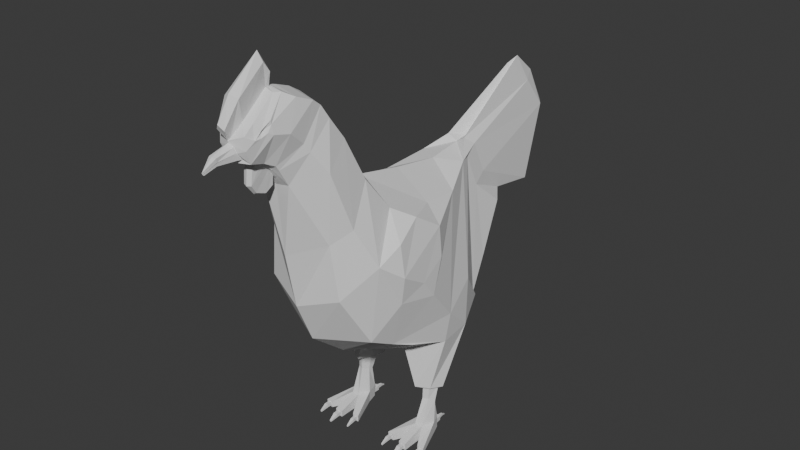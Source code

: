 # Source: chicken3.blend  (saved by Blender 4.0.36; exported with 4.5.12 LTS)
import bpy
from mathutils import Matrix  # noqa: F401  (used for matrix-valued properties, if any)

bpy.ops.wm.read_factory_settings(use_empty=True)
scene = bpy.context.scene
scene.name = 'Scene'

# ---- collections
col_collection = bpy.data.collections.new('Collection'); scene.collection.children.link(col_collection)

# ---- world
world_world = bpy.data.worlds.new('World'); scene.world = world_world
world_world.use_nodes = True; world_world.node_tree.nodes.clear()
_N = world_world.node_tree.nodes; _L = world_world.node_tree.links
n0 = _N.new('ShaderNodeOutputWorld'); n0.name = 'World Output'; n0.location = (300, 300)
n1 = _N.new('ShaderNodeBackground'); n1.name = 'Background'; n1.location = (10, 300)
n1.inputs[0].default_value = (0.05088, 0.05088, 0.05088, 1.0)
_L.new(n1.outputs[0], n0.inputs[0])
n0.is_active_output = True
world_world.color = (0.05088, 0.05088, 0.05088)
world_world.use_sun_shadow = False
world_world.sun_shadow_jitter_overblur = 0.0

# ---- meshes
me_cube_006 = bpy.data.meshes.new('Cube.006')
me_cube_006.from_pydata([(0.3718, -1.48, 2.956), (0.7592, -0.04647, 1.679), (0.0, -0.3086, 1.117), (0.4162, -0.008951, 0.6446), (0.4512, -1.447, 2.347), (0.6725, -0.5365, 3.0), (0.581, -0.7929, 1.588), (0.7668, -0.2344, 2.461), (0.0, 0.07174, 1.438), (0.5056, -1.278, 3.087), (0.2744, 0.7635, 3.052), (0.0, 1.008, 3.139), (0.0, -0.9311, 1.342), (0.0, 0.5785, 3.081), (0.7908, -0.5475, 2.29), (0.5609, -1.108, 1.758), (0.7311, -0.2289, 2.801), (0.7316, -0.8497, 2.832), (0.0, -1.59, 2.194), (0.0, -0.6597, 3.312), (0.4157, -0.9968, 3.499), (0.0, -0.2686, 1.785), (0.7908, -0.8552, 2.477), (0.0, -1.085, 2.743), (0.0, -1.386, 1.715), (0.0, -0.02663, 3.177), (0.0, -1.71, 2.817), (0.0, -0.9178, 3.721), (0.0, -1.344, 3.153), (0.0, 0.2494, 1.213), (0.0, 0.5657, 1.449), (0.0, 1.121, 2.582), (0.6198, 0.4475, 1.852), (0.5261, -0.1065, 0.6545), (0.2112, 0.9295, 3.029), (0.0, 0.6495, 1.23), (0.0, 0.8349, 1.291), (0.0, 1.238, 2.456), (0.4288, 0.8173, 1.434), (0.457, -0.1256, 0.6496), (0.2588, 1.047, 2.667), (0.0, 1.592, 2.15), (0.0, 1.164, 1.597), (0.3718, 1.074, 1.791), (0.312, 1.401, 2.36), (0.1084, 0.9951, 3.208), (0.0, 1.176, 3.161), (0.0, 1.299, 2.934), (0.1724, 1.108, 3.125), (0.0, 1.417, 2.571), (0.0, 1.784, 2.245), (0.22, 1.226, 2.763), (0.03149, 1.99, 3.785), (0.0, 2.139, 3.846), (0.0, 2.43, 3.602), (0.0, 2.673, 3.157), (0.0, 2.339, 2.386), (0.1623, 2.19, 2.324), (0.1091, 2.521, 3.171), (0.0, -1.806, 3.674), (0.0, -1.531, 3.77), (0.4168, -1.483, 3.72), (0.0, -1.195, 4.144), (0.3583, -1.217, 3.982), (0.04819, -1.855, 3.738), (0.0, -1.659, 3.959), (0.3199, -1.633, 3.963), (0.3383, -1.389, 4.231), (0.09943, -1.901, 3.815), (0.0, -1.759, 4.126), (0.0, -1.416, 4.42), (0.3184, -1.477, 4.376), (0.09014, -1.933, 3.866), (0.0, -1.885, 4.211), (0.3018, -1.851, 4.206), (0.0, -1.551, 4.504), (0.3217, -1.574, 4.451), (0.08992, -1.994, 3.911), (0.0, -2.036, 4.248), (0.2417, -2.065, 4.267), (0.0, -1.71, 4.563), (0.2485, -2.023, 4.32), (0.0, -2.101, 4.296), (0.1977, -2.091, 4.282), (0.03101, -1.827, 4.581), (0.2191, -2.116, 4.305), (0.0, -1.87, 4.591), (0.2448, -2.03, 4.375), (0.02104, -2.294, 4.241), (0.1827, 1.579, 2.426), (0.07858, 2.264, 3.531), (0.2911, -1.683, 4.056), (0.2469, -2.02, 4.34), (0.0, -1.789, 4.582), (0.0, -2.321, 4.216), (0.0, -2.188, 4.372), (0.06956, -2.194, 4.371), (0.03118, -1.87, 4.587), (0.087, -2.239, 4.591), (0.0, -2.271, 4.633), (0.05674, -1.901, 4.83), (0.0, -1.914, 4.931), (0.05999, -1.829, 4.726), (0.0, -1.794, 4.721), (0.0, -2.422, 4.392), (0.04656, -2.391, 4.334), (0.07349, -2.288, 4.102), (0.04756, -2.301, 4.164), (0.0, -2.263, 3.987), (0.07992, -2.233, 4.026), (0.0, -2.318, 4.192), (0.2047, -2.184, 4.22), (0.1872, -2.186, 4.241), (0.0, -2.286, 4.003), (0.2178, -2.128, 4.228), (0.0, -2.327, 4.087), (0.0, -2.305, 4.004), (0.0, -2.349, 4.183), (0.05385, -2.323, 4.155), (0.07398, -2.311, 4.105), (0.07015, -2.288, 4.032), (0.0, -2.505, 4.071), (0.03104, -2.488, 4.035), (0.0, -2.495, 4.023), (0.03442, -2.495, 4.069), (0.04377, -2.503, 4.118), (0.0, -2.516, 4.121), (0.03994, -2.494, 4.074), (0.0, -2.634, 3.99), (0.0, -2.639, 4.01), (0.0, -2.633, 4.008), (0.0, -2.63, 3.991), (0.0, -2.503, 4.063), (0.0, -2.619, 3.98), (0.0, -2.622, 3.975), (0.0, -2.622, 3.995), (0.0, -2.626, 3.992), (0.0, -1.284, 4.311), (0.3005, -0.2646, 1.159), (0.7069, -0.06176, 1.312), (0.6337, -0.5386, 1.474), (0.2369, 0.2345, 1.328), (0.7053, 0.3082, 1.366), (0.4628, 0.8173, 1.418), (0.2442, 0.6407, 1.328), (0.5689, 0.01221, 0.6347), (0.4157, 0.113, 0.614), (0.4978, 0.125, 0.6017), (0.3651, -0.01568, 0.6469), (0.3643, 0.1547, 0.6062), (0.523, 0.1806, 0.5922), (0.6251, 0.01902, 0.6342), (0.5689, -0.1385, 0.664), (0.426, -0.2303, 0.6768), (0.4198, -0.04609, 0.4545), (0.5606, -0.0335, 0.4453), (0.4193, 0.00966, 0.4389), (0.4951, 0.02673, 0.4331), (0.5211, -0.1055, 0.4828), (0.4574, -0.1327, 0.4846), (0.5334, 0.04594, 0.1642), (0.4141, 0.0384, 0.02039), (0.5364, 0.04257, 0.01858), (0.3775, -0.09808, 0.02206), (0.526, -0.2332, 0.01432), (0.5777, -0.06836, 0.1651), (0.4325, -0.2318, 0.1718), (0.3749, -0.09496, 0.1696), (0.5233, -0.2287, 0.1714), (0.4351, -0.2363, 0.01466), (0.7263, -0.4535, 0.01471), (0.6457, -0.4557, 0.0182), (0.231, -0.4665, 0.09417), (0.3061, -0.4696, 0.01329), (0.4336, -0.5212, 0.09659), (0.708, -0.4542, 0.07784), (0.7072, -0.4541, 0.03503), (0.6664, -0.4553, 0.08109), (0.6655, -0.4552, 0.03684), (0.2864, -0.469, 0.07483), (0.2505, -0.4673, 0.07474), (0.2865, -0.4688, 0.03272), (0.2506, -0.4671, 0.03263), (0.4537, -0.5213, 0.07702), (0.5056, -0.5221, 0.07678), (0.455, -0.521, 0.03482), (0.5069, -0.5218, 0.03458), (0.7279, -0.4537, 0.09583), (0.6473, -0.4559, 0.1021), (0.3058, -0.4701, 0.09435), (0.5115, 0.04216, 0.03747), (0.4382, 0.03966, 0.03856), (0.2312, -0.4661, 0.01311), (0.5102, 0.04468, 0.09334), (0.5246, -0.5226, 0.09617), (0.436, -0.5206, 0.01543), (0.527, -0.522, 0.01501), (0.7097, -0.5164, 0.07763), (0.7089, -0.5163, 0.03482), (0.6681, -0.5176, 0.08087), (0.6672, -0.5174, 0.03662), (0.2835, -0.5312, 0.07447), (0.2476, -0.5295, 0.07439), (0.2836, -0.531, 0.03236), (0.2477, -0.5293, 0.03228), (0.4528, -0.5836, 0.07654), (0.5047, -0.5844, 0.0763), (0.454, -0.5833, 0.03434), (0.506, -0.5841, 0.0341), (0.699, -0.6066, 0.03284), (0.6987, -0.6066, 0.01603), (0.6826, -0.607, 0.03412), (0.6823, -0.607, 0.01674), (0.2688, -0.6204, 0.02893), (0.2547, -0.6198, 0.0289), (0.2689, -0.6204, 0.01239), (0.2548, -0.6197, 0.01236), (0.4677, -0.6736, 0.03076), (0.4881, -0.6739, 0.03066), (0.4682, -0.6735, 0.01418), (0.4886, -0.6738, 0.01409), (0.4411, 0.04218, 0.09257), (0.5803, -0.07148, 0.01751), (0.411, 0.04177, 0.166), (0.442, 0.1484, 0.09144), (0.4518, 0.147, 0.04267), (0.4518, 0.1485, 0.08188), (0.4875, 0.1488, 0.04336), (0.4875, 0.1503, 0.08258), (0.4421, 0.1462, 0.03274), (0.4973, 0.1489, 0.03381), (0.4972, 0.1511, 0.09251), (0.4543, 0.2189, 0.04658), (0.4543, 0.2199, 0.07273), (0.4781, 0.22, 0.04705), (0.4781, 0.221, 0.07319), (0.4595, 0.268, 0.0315), (0.4595, 0.2685, 0.0438), (0.4707, 0.2685, 0.03172), (0.4707, 0.269, 0.04402), (0.2804, -1.745, 4.522), (0.2031, -1.841, 4.578), (0.2622, -2.013, 4.238), (0.1439, -1.889, 4.569), (0.1625, -2.158, 4.366), (0.166, -2.264, 4.134), (0.1542, -2.265, 4.268), (0.1579, -2.211, 3.992), (0.0, -1.774, 3.606), (0.1784, -1.788, 3.643), (0.1747, -1.894, 3.831), (0.1712, -1.926, 3.881), (0.0, -2.102, 3.925), (0.06019, -2.067, 3.924), (0.0, -2.139, 3.93), (0.1402, -2.037, 3.937), (0.0, -1.827, 3.7), (0.09241, -1.842, 3.724), (0.05714, -1.91, 3.821), (0.0646, -1.967, 3.869), (0.06647, -2.012, 3.919), (0.0, -1.921, 3.557), (0.03714, -1.942, 3.583), (0.0, -2.059, 3.606), (0.03576, -2.059, 3.626), (0.0, -2.142, 3.712), (0.0, -1.843, 3.626), (0.04811, -2.123, 3.718), (0.0, -2.123, 3.879), (0.05229, -2.106, 3.882), (0.04202, -1.857, 3.638), (0.4582, 0.3421, 2.903), (0.7931, -0.3868, 2.072), (0.4968, -0.1383, 2.958), (0.498, -0.7387, 3.125), (0.6756, -1.104, 2.662), (0.7284, -0.8268, 2.144), (-0.3718, -1.48, 2.956), (-0.7592, -0.04647, 1.679), (-0.4162, -0.008951, 0.6446), (-0.4512, -1.447, 2.347), (-0.6725, -0.5365, 3.0), (-0.581, -0.7929, 1.588), (-0.7668, -0.2344, 2.461), (-0.5056, -1.278, 3.087), (-0.2744, 0.7635, 3.052), (-0.7908, -0.5475, 2.29), (-0.5609, -1.108, 1.758), (-0.7311, -0.2289, 2.801), (-0.7316, -0.8497, 2.832), (-0.4157, -0.9968, 3.499), (-0.7908, -0.8552, 2.477), (-0.6198, 0.4475, 1.852), (-0.5261, -0.1065, 0.6545), (-0.2112, 0.9295, 3.029), (-0.4288, 0.8173, 1.434), (-0.457, -0.1256, 0.6496), (-0.2588, 1.047, 2.667), (-0.3718, 1.074, 1.791), (-0.312, 1.401, 2.36), (-0.1084, 0.9951, 3.208), (-0.1724, 1.108, 3.125), (-0.22, 1.226, 2.763), (-0.03149, 1.99, 3.785), (-0.1623, 2.19, 2.324), (-0.1091, 2.521, 3.171), (-0.4168, -1.483, 3.72), (-0.3583, -1.217, 3.982), (-0.04819, -1.855, 3.738), (-0.3199, -1.633, 3.963), (-0.3383, -1.389, 4.231), (-0.09943, -1.901, 3.815), (-0.3184, -1.477, 4.376), (-0.09014, -1.933, 3.866), (-0.3018, -1.851, 4.206), (-0.3217, -1.574, 4.451), (-0.08992, -1.994, 3.911), (-0.2417, -2.065, 4.267), (-0.2485, -2.023, 4.32), (-0.1977, -2.091, 4.282), (-0.03101, -1.827, 4.581), (-0.2191, -2.116, 4.305), (-0.2448, -2.03, 4.375), (-0.02104, -2.294, 4.241), (-0.1827, 1.579, 2.426), (-0.07858, 2.264, 3.531), (-0.2911, -1.683, 4.056), (-0.2469, -2.02, 4.34), (-0.06956, -2.194, 4.371), (-0.03118, -1.87, 4.587), (-0.087, -2.239, 4.591), (-0.05674, -1.901, 4.83), (-0.05999, -1.829, 4.726), (-0.04656, -2.391, 4.334), (-0.07349, -2.288, 4.102), (-0.04756, -2.301, 4.164), (-0.07992, -2.233, 4.026), (-0.2047, -2.184, 4.22), (-0.1872, -2.186, 4.241), (-0.2178, -2.128, 4.228), (-0.05385, -2.323, 4.155), (-0.07398, -2.311, 4.105), (-0.07015, -2.288, 4.032), (-0.03104, -2.488, 4.035), (-0.03442, -2.495, 4.069), (-0.04377, -2.503, 4.118), (-0.03994, -2.494, 4.074), (-0.3005, -0.2646, 1.159), (-0.7069, -0.06176, 1.312), (-0.6337, -0.5386, 1.474), (-0.2369, 0.2345, 1.328), (-0.7053, 0.3082, 1.366), (-0.4628, 0.8173, 1.418), (-0.2442, 0.6407, 1.328), (-0.5689, 0.01221, 0.6347), (-0.4157, 0.113, 0.614), (-0.4978, 0.125, 0.6017), (-0.3651, -0.01568, 0.6469), (-0.3643, 0.1547, 0.6062), (-0.523, 0.1806, 0.5922), (-0.6251, 0.01902, 0.6342), (-0.5689, -0.1385, 0.664), (-0.426, -0.2303, 0.6768), (-0.4198, -0.04609, 0.4545), (-0.5606, -0.0335, 0.4453), (-0.4193, 0.00966, 0.4389), (-0.4951, 0.02673, 0.4331), (-0.5211, -0.1055, 0.4828), (-0.4574, -0.1327, 0.4846), (-0.5334, 0.04594, 0.1642), (-0.4141, 0.0384, 0.02039), (-0.5364, 0.04257, 0.01858), (-0.3775, -0.09808, 0.02206), (-0.526, -0.2332, 0.01432), (-0.5777, -0.06836, 0.1651), (-0.4325, -0.2318, 0.1718), (-0.3749, -0.09496, 0.1696), (-0.5233, -0.2287, 0.1714), (-0.4351, -0.2363, 0.01466), (-0.7263, -0.4535, 0.01471), (-0.6457, -0.4557, 0.0182), (-0.231, -0.4665, 0.09417), (-0.3061, -0.4696, 0.01329), (-0.4336, -0.5212, 0.09659), (-0.708, -0.4542, 0.07784), (-0.7072, -0.4541, 0.03503), (-0.6664, -0.4553, 0.08109), (-0.6655, -0.4552, 0.03684), (-0.2864, -0.469, 0.07483), (-0.2505, -0.4673, 0.07474), (-0.2865, -0.4688, 0.03272), (-0.2506, -0.4671, 0.03263), (-0.4537, -0.5213, 0.07702), (-0.5056, -0.5221, 0.07678), (-0.455, -0.521, 0.03482), (-0.5069, -0.5218, 0.03458), (-0.7279, -0.4537, 0.09583), (-0.6473, -0.4559, 0.1021), (-0.3058, -0.4701, 0.09435), (-0.5115, 0.04216, 0.03747), (-0.4382, 0.03966, 0.03856), (-0.2312, -0.4661, 0.01311), (-0.5102, 0.04468, 0.09334), (-0.5246, -0.5226, 0.09617), (-0.436, -0.5206, 0.01543), (-0.527, -0.522, 0.01501), (-0.7097, -0.5164, 0.07763), (-0.7089, -0.5163, 0.03482), (-0.6681, -0.5176, 0.08087), (-0.6672, -0.5174, 0.03662), (-0.2835, -0.5312, 0.07447), (-0.2476, -0.5295, 0.07439), (-0.2836, -0.531, 0.03236), (-0.2477, -0.5293, 0.03228), (-0.4528, -0.5836, 0.07654), (-0.5047, -0.5844, 0.0763), (-0.454, -0.5833, 0.03434), (-0.506, -0.5841, 0.0341), (-0.699, -0.6066, 0.03284), (-0.6987, -0.6066, 0.01603), (-0.6826, -0.607, 0.03412), (-0.6823, -0.607, 0.01674), (-0.2688, -0.6204, 0.02893), (-0.2547, -0.6198, 0.0289), (-0.2689, -0.6204, 0.01239), (-0.2548, -0.6197, 0.01236), (-0.4677, -0.6736, 0.03076), (-0.4881, -0.6739, 0.03066), (-0.4682, -0.6735, 0.01418), (-0.4886, -0.6738, 0.01409), (-0.4411, 0.04218, 0.09257), (-0.5803, -0.07148, 0.01751), (-0.411, 0.04177, 0.166), (-0.442, 0.1484, 0.09144), (-0.4518, 0.147, 0.04267), (-0.4518, 0.1485, 0.08188), (-0.4875, 0.1488, 0.04336), (-0.4875, 0.1503, 0.08258), (-0.4421, 0.1462, 0.03274), (-0.4973, 0.1489, 0.03381), (-0.4972, 0.1511, 0.09251), (-0.4543, 0.2189, 0.04658), (-0.4543, 0.2199, 0.07273), (-0.4781, 0.22, 0.04705), (-0.4781, 0.221, 0.07319), (-0.4595, 0.268, 0.0315), (-0.4595, 0.2685, 0.0438), (-0.4707, 0.2685, 0.03172), (-0.4707, 0.269, 0.04402), (-0.2804, -1.745, 4.522), (-0.2031, -1.841, 4.578), (-0.2622, -2.013, 4.238), (-0.1439, -1.889, 4.569), (-0.1625, -2.158, 4.366), (-0.166, -2.264, 4.134), (-0.1542, -2.265, 4.268), (-0.1579, -2.211, 3.992), (-0.1784, -1.788, 3.643), (-0.1747, -1.894, 3.831), (-0.1712, -1.926, 3.881), (-0.06019, -2.067, 3.924), (-0.1402, -2.037, 3.937), (-0.09241, -1.842, 3.724), (-0.05714, -1.91, 3.821), (-0.0646, -1.967, 3.869), (-0.06647, -2.012, 3.919), (-0.03714, -1.942, 3.583), (-0.03576, -2.059, 3.626), (-0.04811, -2.123, 3.718), (-0.05229, -2.106, 3.882), (-0.04202, -1.857, 3.638), (-0.4582, 0.3421, 2.903), (-0.7931, -0.3868, 2.072), (-0.4968, -0.1383, 2.958), (-0.498, -0.7387, 3.125), (-0.6756, -1.104, 2.662), (-0.7284, -0.8268, 2.144)], [], [(274, 19, 27, 20), (20, 27, 62, 63), (28, 26, 248, 60), (21, 13, 11, 8), (32, 142, 143, 38), (10, 34, 48, 45), (1, 139, 142, 32), (271, 272, 1, 10), (6, 272, 276, 15), (14, 7, 16, 22), (22, 16, 5, 17), (15, 276, 275, 4), (4, 275, 9, 0), (18, 4, 0, 26), (23, 18, 26, 28), (19, 23, 28, 27), (12, 21, 8, 2), (12, 6, 15, 24), (24, 15, 4, 18), (275, 274, 20, 9), (271, 13, 25, 273), (138, 2, 29, 141), (13, 271, 10, 11), (273, 25, 19, 274), (18, 23, 19, 25, 13, 21, 12, 24), (34, 40, 51, 48), (34, 32, 38, 40), (6, 12, 2, 138, 140), (10, 1, 32, 34), (8, 11, 31, 30), (40, 38, 43, 44), (147, 145, 155, 157), (30, 31, 37, 36), (35, 36, 38, 143, 144), (141, 29, 35, 144), (42, 41, 44, 43), (44, 41, 50, 89), (36, 37, 41, 42), (38, 36, 42, 43), (89, 50, 56, 57), (50, 49, 55, 56), (40, 44, 89, 51), (37, 31, 47, 49), (31, 11, 46, 47), (11, 10, 45, 46), (41, 37, 49, 50), (53, 52, 90, 54), (54, 90, 58, 55), (55, 58, 57, 56), (49, 47, 54, 55), (47, 46, 53, 54), (46, 45, 52, 53), (249, 61, 66, 250), (258, 259, 264, 262), (27, 28, 60, 62), (26, 0, 249, 248), (0, 9, 61, 249), (9, 20, 63, 61), (62, 60, 65, 137), (61, 63, 67, 66), (63, 62, 137, 67), (250, 66, 91, 251), (260, 253, 269, 267), (71, 70, 75, 76), (91, 71, 76, 74), (137, 65, 69, 70), (66, 67, 71, 91), (67, 137, 70, 71), (255, 74, 242, 247), (254, 255, 247, 108), (256, 64, 270, 266), (251, 91, 74, 255), (70, 69, 73, 75), (240, 80, 93, 241), (79, 81, 92, 83), (75, 73, 78, 80), (73, 254, 108, 78), (74, 76, 240, 242), (76, 75, 80, 240), (111, 83, 85, 112), (114, 79, 83, 111), (80, 78, 82, 93), (107, 110, 117, 118), (86, 95, 99, 101), (96, 97, 100, 98), (93, 82, 95, 86), (106, 107, 118, 119), (83, 92, 87, 85), (93, 86, 101, 103), (48, 51, 58, 90), (45, 48, 90, 52), (51, 89, 57, 58), (93, 84, 241), (96, 88, 246, 244), (97, 96, 244, 243), (88, 94, 246), (84, 97, 243, 241), (98, 100, 101, 99), (105, 98, 99, 104), (102, 103, 101, 100), (84, 93, 103, 102), (97, 84, 102, 100), (94, 88, 105, 104), (88, 96, 98, 105), (95, 94, 104, 99), (107, 106, 245, 246), (109, 113, 108, 247), (106, 109, 247, 245), (110, 107, 246, 94), (113, 109, 120, 116), (109, 106, 119, 120), (120, 122, 123, 116), (119, 124, 122, 120), (115, 132, 124, 119), (116, 123, 132, 115), (119, 127, 121, 115), (118, 125, 127, 119), (117, 126, 125, 118), (115, 121, 126, 117), (121, 127, 125, 126), (132, 123, 134, 136), (127, 125, 130, 131), (130, 129, 128, 131), (126, 121, 128, 129), (121, 127, 131, 128), (125, 126, 129, 130), (135, 136, 134, 133), (122, 124, 135, 133), (124, 132, 136, 135), (123, 122, 133, 134), (138, 139, 140), (138, 141, 148, 153), (142, 139, 152, 151), (272, 6, 140, 139, 1), (33, 39, 159, 158), (139, 138, 153, 152), (141, 144, 149, 148), (144, 143, 150, 149), (143, 142, 151, 150), (146, 3, 148, 149), (147, 146, 149, 150), (33, 145, 151, 152), (145, 147, 150, 151), (3, 39, 153, 148), (39, 33, 152, 153), (156, 157, 160, 223), (157, 155, 165, 160), (146, 147, 157, 156), (39, 3, 154, 159), (145, 33, 158, 155), (3, 146, 156, 154), (160, 165, 222, 162), (159, 154, 167, 166), (155, 158, 168, 165), (154, 156, 223, 167), (158, 159, 166, 168), (169, 163, 222, 164), (162, 222, 163, 161), (167, 223, 161, 163), (169, 164, 196, 195), (167, 163, 192, 172), (165, 168, 188, 187), (164, 222, 170, 171), (169, 166, 189, 173), (166, 169, 195, 174), (166, 167, 172, 189), (168, 164, 171, 188), (222, 165, 187, 170), (164, 168, 194, 196), (163, 169, 173, 192), (168, 166, 174, 194), (176, 175, 197, 198), (183, 185, 207, 205), (177, 178, 200, 199), (175, 176, 170, 187), (177, 175, 187, 188), (176, 178, 171, 170), (178, 177, 188, 171), (180, 179, 189, 172), (181, 182, 192, 173), (182, 180, 172, 192), (179, 181, 173, 189), (183, 184, 194, 174), (186, 185, 195, 196), (185, 183, 174, 195), (184, 186, 196, 194), (205, 207, 219, 217), (199, 200, 212, 211), (202, 204, 216, 214), (181, 179, 201, 203), (179, 180, 202, 201), (186, 184, 206, 208), (175, 177, 199, 197), (184, 183, 205, 206), (182, 181, 203, 204), (178, 176, 198, 200), (185, 186, 208, 207), (180, 182, 204, 202), (209, 211, 212, 210), (213, 214, 216, 215), (218, 217, 219, 220), (198, 197, 209, 210), (203, 201, 213, 215), (201, 202, 214, 213), (208, 206, 218, 220), (197, 199, 211, 209), (206, 205, 217, 218), (204, 203, 215, 216), (200, 198, 210, 212), (207, 208, 220, 219), (221, 193, 231, 224), (221, 191, 161, 223), (190, 193, 160, 162), (191, 190, 162, 161), (193, 221, 223, 160), (193, 190, 230, 231), (190, 191, 229, 230), (191, 221, 224, 229), (226, 228, 235, 233), (226, 225, 229, 224), (227, 228, 231, 230), (225, 227, 230, 229), (228, 226, 224, 231), (234, 232, 236, 238), (228, 227, 234, 235), (227, 225, 232, 234), (225, 226, 233, 232), (237, 239, 238, 236), (232, 233, 237, 236), (233, 235, 239, 237), (235, 234, 238, 239), (92, 81, 240, 241), (81, 79, 242, 240), (85, 87, 243, 244), (87, 92, 241, 243), (111, 112, 246, 245), (114, 111, 245, 247), (79, 114, 247, 242), (112, 85, 244, 246), (257, 59, 248, 249), (72, 68, 250, 251), (64, 258, 262, 270), (77, 72, 251, 255), (68, 257, 249, 250), (252, 253, 255, 254), (64, 256, 59, 257), (259, 258, 68, 72), (260, 259, 72, 77), (258, 64, 257, 68), (253, 260, 77, 255), (266, 270, 262, 261), (261, 262, 264, 263), (263, 264, 267, 265), (265, 267, 269, 268), (259, 260, 267, 264), (253, 252, 268, 269), (7, 14, 272, 271), (16, 7, 271, 273), (5, 16, 273, 274), (17, 5, 274, 275), (14, 22, 276, 272), (22, 17, 275, 276), (474, 290, 27, 19), (290, 307, 62, 27), (292, 295, 352, 351), (285, 300, 301, 294), (278, 292, 351, 348), (471, 285, 278, 472), (282, 287, 476, 472), (286, 291, 288, 283), (291, 289, 281, 288), (287, 280, 475, 476), (280, 277, 284, 475), (18, 26, 277, 280), (12, 24, 287, 282), (24, 18, 280, 287), (475, 284, 290, 474), (471, 473, 25, 13), (347, 350, 29, 2), (13, 11, 285, 471), (473, 474, 19, 25), (294, 301, 302, 297), (294, 297, 295, 292), (282, 349, 347, 2, 12), (285, 294, 292, 278), (297, 299, 298, 295), (356, 366, 364, 354), (35, 353, 352, 295, 36), (350, 353, 35, 29), (42, 298, 299, 41), (299, 324, 50, 41), (295, 298, 42, 36), (324, 304, 56, 50), (297, 302, 324, 299), (11, 46, 300, 285), (53, 54, 325, 303), (54, 55, 305, 325), (55, 56, 304, 305), (46, 53, 303, 300), (457, 458, 309, 306), (463, 466, 467, 464), (26, 248, 457, 277), (277, 457, 306, 284), (284, 306, 307, 290), (306, 309, 310, 307), (307, 310, 137, 62), (458, 459, 326, 309), (465, 468, 469, 460), (312, 315, 75, 70), (326, 314, 315, 312), (309, 326, 312, 310), (310, 312, 70, 137), (461, 456, 451, 314), (254, 108, 456, 461), (256, 266, 470, 308), (459, 461, 314, 326), (449, 450, 93, 80), (317, 319, 327, 318), (314, 451, 449, 315), (315, 449, 80, 75), (337, 338, 321, 319), (339, 337, 319, 317), (335, 340, 117, 110), (328, 330, 331, 329), (334, 341, 340, 335), (319, 321, 322, 327), (301, 325, 305, 302), (300, 303, 325, 301), (302, 305, 304, 324), (93, 450, 320), (328, 453, 455, 323), (329, 452, 453, 328), (323, 455, 94), (320, 450, 452, 329), (330, 99, 101, 331), (333, 104, 99, 330), (332, 331, 101, 103), (320, 332, 103, 93), (329, 331, 332, 320), (94, 104, 333, 323), (323, 333, 330, 328), (335, 455, 454, 334), (336, 456, 108, 113), (334, 454, 456, 336), (110, 94, 455, 335), (113, 116, 342, 336), (336, 342, 341, 334), (342, 116, 123, 343), (341, 342, 343, 344), (115, 341, 344, 132), (341, 115, 121, 346), (340, 341, 346, 345), (117, 340, 345, 126), (121, 126, 345, 346), (346, 131, 130, 345), (121, 128, 131, 346), (345, 130, 129, 126), (343, 133, 135, 344), (344, 135, 136, 132), (123, 134, 133, 343), (347, 349, 348), (347, 362, 357, 350), (351, 360, 361, 348), (472, 278, 348, 349, 282), (293, 367, 368, 296), (348, 361, 362, 347), (350, 357, 358, 353), (353, 358, 359, 352), (352, 359, 360, 351), (355, 358, 357, 279), (356, 359, 358, 355), (293, 361, 360, 354), (354, 360, 359, 356), (279, 357, 362, 296), (296, 362, 361, 293), (365, 432, 369, 366), (366, 369, 374, 364), (355, 365, 366, 356), (296, 368, 363, 279), (354, 364, 367, 293), (279, 363, 365, 355), (369, 371, 431, 374), (368, 375, 376, 363), (364, 374, 377, 367), (363, 376, 432, 365), (367, 377, 375, 368), (378, 373, 431, 372), (371, 370, 372, 431), (376, 372, 370, 432), (378, 404, 405, 373), (376, 381, 401, 372), (374, 396, 397, 377), (373, 380, 379, 431), (378, 382, 398, 375), (375, 383, 404, 378), (375, 398, 381, 376), (377, 397, 380, 373), (431, 379, 396, 374), (373, 405, 403, 377), (372, 401, 382, 378), (377, 403, 383, 375), (385, 407, 406, 384), (392, 414, 416, 394), (386, 408, 409, 387), (384, 396, 379, 385), (386, 397, 396, 384), (385, 379, 380, 387), (387, 380, 397, 386), (389, 381, 398, 388), (390, 382, 401, 391), (391, 401, 381, 389), (388, 398, 382, 390), (392, 383, 403, 393), (395, 405, 404, 394), (394, 404, 383, 392), (393, 403, 405, 395), (414, 426, 428, 416), (408, 420, 421, 409), (411, 423, 425, 413), (390, 412, 410, 388), (388, 410, 411, 389), (395, 417, 415, 393), (384, 406, 408, 386), (393, 415, 414, 392), (391, 413, 412, 390), (387, 409, 407, 385), (394, 416, 417, 395), (389, 411, 413, 391), (418, 419, 421, 420), (422, 424, 425, 423), (427, 429, 428, 426), (407, 419, 418, 406), (412, 424, 422, 410), (410, 422, 423, 411), (417, 429, 427, 415), (406, 418, 420, 408), (415, 427, 426, 414), (413, 425, 424, 412), (409, 421, 419, 407), (416, 428, 429, 417), (430, 433, 440, 402), (430, 432, 370, 400), (399, 371, 369, 402), (400, 370, 371, 399), (402, 369, 432, 430), (402, 440, 439, 399), (399, 439, 438, 400), (400, 438, 433, 430), (435, 442, 444, 437), (435, 433, 438, 434), (436, 439, 440, 437), (434, 438, 439, 436), (437, 440, 433, 435), (443, 447, 445, 441), (437, 444, 443, 436), (436, 443, 441, 434), (434, 441, 442, 435), (446, 445, 447, 448), (441, 445, 446, 442), (442, 446, 448, 444), (444, 448, 447, 443), (327, 450, 449, 318), (318, 449, 451, 317), (321, 453, 452, 322), (322, 452, 450, 327), (337, 454, 455, 338), (339, 456, 454, 337), (317, 451, 456, 339), (338, 455, 453, 321), (462, 457, 248, 59), (313, 459, 458, 311), (308, 470, 466, 463), (316, 461, 459, 313), (311, 458, 457, 462), (252, 254, 461, 460), (308, 462, 59, 256), (464, 313, 311, 463), (465, 316, 313, 464), (463, 311, 462, 308), (460, 461, 316, 465), (266, 261, 466, 470), (261, 263, 467, 466), (263, 265, 468, 467), (265, 268, 469, 468), (464, 467, 468, 465), (460, 469, 268, 252), (283, 471, 472, 286), (288, 473, 471, 283), (281, 474, 473, 288), (289, 475, 474, 281), (286, 472, 476, 291), (291, 476, 475, 289)])
_uv = me_cube_006.uv_layers.new(name='UVMap')
_uv.uv.foreach_set('vector', [0.625, 0.75, 0.75, 0.75, 0.75, 0.75, 0.625, 0.75, 0.625, 0.75, 0.75, 0.75, 0.75, 0.75, 0.625, 0.75, 0.5, 0.875, 0.375, 0.875, 0.375, 0.875, 0.5, 0.875, 0.5, 0.375, 0.625, 0.375, 0.625, 0.375, 0.5, 0.375, 0.5, 0.5, 0.445, 0.5, 0.5, 0.5, 0.5, 0.5, 0.625, 0.5, 0.625, 0.5, 0.625, 0.5, 0.625, 0.5, 0.5, 0.5, 0.4898, 0.5, 0.445, 0.5, 0.5, 0.5, 0.625, 0.5, 0.5, 0.5, 0.5, 0.5, 0.625, 0.5, 0.375, 0.5, 0.5, 0.5, 0.5, 0.625, 0.375, 0.625, 0.5241, 0.5573, 0.5981, 0.5606, 0.6016, 0.601, 0.5259, 0.6233, 0.5259, 0.6233, 0.6016, 0.601, 0.5887, 0.705, 0.5364, 0.7011, 0.375, 0.625, 0.5, 0.625, 0.5, 0.75, 0.375, 0.75, 0.375, 0.75, 0.5, 0.75, 0.5, 0.75, 0.375, 0.75, 0.25, 0.75, 0.375, 0.75, 0.375, 0.75, 0.25, 0.75, 0.5, 0.875, 0.375, 0.875, 0.375, 0.875, 0.5, 0.875, 0.75, 0.75, 0.5, 0.875, 0.5, 0.875, 0.75, 0.75, 0.25, 0.5, 0.5, 0.375, 0.5, 0.375, 0.25, 0.5, 0.25, 0.5, 0.375, 0.5, 0.375, 0.625, 0.25, 0.625, 0.25, 0.625, 0.375, 0.625, 0.375, 0.75, 0.25, 0.75, 0.5, 0.75, 0.625, 0.75, 0.625, 0.75, 0.5, 0.75, 0.625, 0.5, 0.75, 0.5, 0.75, 0.625, 0.625, 0.625, 0.315, 0.5, 0.25, 0.5, 0.25, 0.5, 0.2973, 0.5, 0.75, 0.5, 0.625, 0.5, 0.625, 0.5, 0.75, 0.5, 0.625, 0.625, 0.75, 0.625, 0.75, 0.75, 0.625, 0.75, 0.375, 0.875, 0.5, 0.875, 0.75, 0.75, 0.75, 0.625, 0.625, 0.375, 0.5, 0.375, 0.25, 0.5, 0.25, 0.625, 0.625, 0.5, 0.625, 0.5, 0.625, 0.5, 0.625, 0.5, 0.625, 0.5, 0.5, 0.5, 0.5, 0.5, 0.625, 0.5, 0.375, 0.5, 0.25, 0.5, 0.25, 0.5, 0.315, 0.5, 0.375, 0.5, 0.625, 0.5, 0.5, 0.5, 0.5, 0.5, 0.625, 0.5, 0.5, 0.375, 0.625, 0.375, 0.625, 0.375, 0.5, 0.375, 0.625, 0.5, 0.5, 0.5, 0.5, 0.5, 0.625, 0.5, 0.429, 0.5, 0.4136, 0.5, 0.4136, 0.5, 0.429, 0.5, 0.5, 0.375, 0.625, 0.375, 0.625, 0.375, 0.5, 0.375, 0.375, 0.375, 0.5, 0.375, 0.5, 0.5, 0.5, 0.5, 0.375, 0.3956, 0.2973, 0.5, 0.25, 0.5, 0.25, 0.5, 0.2706, 0.5, 0.5, 0.375, 0.625, 0.375, 0.625, 0.5, 0.5, 0.5, 0.625, 0.5, 0.75, 0.5, 0.75, 0.5, 0.625, 0.5, 0.5, 0.375, 0.625, 0.375, 0.625, 0.375, 0.5, 0.375, 0.5, 0.5, 0.5, 0.375, 0.5, 0.375, 0.5, 0.5, 0.625, 0.5, 0.75, 0.5, 0.75, 0.5, 0.625, 0.5, 0.75, 0.5, 0.75, 0.5, 0.75, 0.5, 0.75, 0.5, 0.625, 0.5, 0.625, 0.5, 0.625, 0.5, 0.625, 0.5, 0.75, 0.5, 0.75, 0.5, 0.75, 0.5, 0.75, 0.5, 0.75, 0.5, 0.75, 0.5, 0.75, 0.5, 0.75, 0.5, 0.75, 0.5, 0.625, 0.5, 0.625, 0.5, 0.75, 0.5, 0.75, 0.5, 0.75, 0.5, 0.75, 0.5, 0.75, 0.5, 0.75, 0.5, 0.625, 0.5, 0.625, 0.5, 0.75, 0.5, 0.75, 0.5, 0.625, 0.5, 0.625, 0.5, 0.75, 0.5, 0.75, 0.5, 0.625, 0.5, 0.625, 0.5, 0.75, 0.5, 0.75, 0.5, 0.75, 0.5, 0.75, 0.5, 0.75, 0.5, 0.75, 0.5, 0.75, 0.5, 0.75, 0.5, 0.75, 0.5, 0.75, 0.5, 0.625, 0.5, 0.625, 0.5, 0.75, 0.5, 0.375, 0.75, 0.5, 0.75, 0.5, 0.75, 0.375, 0.75, 0.3003, 0.75, 0.2954, 0.75, 0.2954, 0.75, 0.3003, 0.75, 0.75, 0.75, 0.5, 0.875, 0.5, 0.875, 0.75, 0.75, 0.25, 0.75, 0.375, 0.75, 0.375, 0.75, 0.25, 0.75, 0.375, 0.75, 0.5, 0.75, 0.5, 0.75, 0.375, 0.75, 0.5, 0.75, 0.625, 0.75, 0.625, 0.75, 0.5, 0.75, 0.75, 0.75, 0.5, 0.875, 0.5, 0.875, 0.75, 0.75, 0.5, 0.75, 0.625, 0.75, 0.625, 0.75, 0.5, 0.75, 0.625, 0.75, 0.75, 0.75, 0.75, 0.75, 0.625, 0.75, 0.375, 0.75, 0.5, 0.75, 0.5, 0.75, 0.375, 0.75, 0.2924, 0.75, 0.3313, 0.75, 0.3313, 0.75, 0.2924, 0.75, 0.625, 0.75, 0.75, 0.75, 0.75, 0.75, 0.625, 0.75, 0.5, 0.75, 0.625, 0.75, 0.625, 0.75, 0.5, 0.75, 0.75, 0.75, 0.5, 0.875, 0.5, 0.875, 0.75, 0.75, 0.5, 0.75, 0.625, 0.75, 0.625, 0.75, 0.5, 0.75, 0.625, 0.75, 0.75, 0.75, 0.75, 0.75, 0.625, 0.75, 0.375, 0.75, 0.5, 0.75, 0.5, 0.75, 0.375, 0.75, 0.25, 0.75, 0.375, 0.75, 0.375, 0.75, 0.25, 0.75, 0.25, 0.75, 0.3043, 0.75, 0.3043, 0.75, 0.25, 0.75, 0.375, 0.75, 0.5, 0.75, 0.5, 0.75, 0.375, 0.75, 0.75, 0.75, 0.5, 0.875, 0.5, 0.875, 0.75, 0.75, 0.625, 0.75, 0.75, 0.75, 0.75, 0.75, 0.625, 0.75, 0.4983, 0.75, 0.6142, 0.75, 0.6131, 0.75, 0.5, 0.75, 0.75, 0.75, 0.5, 0.875, 0.5, 0.875, 0.75, 0.75, 0.5, 0.875, 0.375, 0.875, 0.375, 0.875, 0.5, 0.875, 0.5, 0.75, 0.625, 0.75, 0.625, 0.75, 0.5, 0.75, 0.625, 0.75, 0.75, 0.75, 0.75, 0.75, 0.625, 0.75, 0.3948, 0.75, 0.5, 0.75, 0.4987, 0.75, 0.4001, 0.75, 0.3921, 0.75, 0.4983, 0.75, 0.5, 0.75, 0.3948, 0.75, 0.75, 0.75, 0.5, 0.875, 0.5, 0.875, 0.75, 0.75, 0.3479, 0.75, 0.25, 0.75, 0.25, 0.75, 0.3479, 0.75, 0.625, 0.875, 0.5, 0.875, 0.5, 0.875, 0.625, 0.875, 0.4997, 0.8389, 0.6669, 0.8074, 0.6669, 0.8074, 0.4997, 0.8389, 0.75, 0.75, 0.5, 0.875, 0.5, 0.875, 0.75, 0.75, 0.348, 0.75, 0.3479, 0.75, 0.3479, 0.75, 0.348, 0.75, 0.5, 0.75, 0.6131, 0.75, 0.6115, 0.75, 0.4987, 0.75, 0.75, 0.75, 0.75, 0.75, 0.75, 0.75, 0.75, 0.75, 0.625, 0.5, 0.625, 0.5, 0.625, 0.5, 0.625, 0.5, 0.625, 0.5, 0.625, 0.5, 0.625, 0.5, 0.625, 0.5, 0.625, 0.5, 0.625, 0.5, 0.625, 0.5, 0.625, 0.5, 0.75, 0.75, 0.7307, 0.75, 0.625, 0.75, 0.4997, 0.8389, 0.3947, 0.8388, 0.375, 0.75, 0.5, 0.75, 0.6669, 0.8074, 0.4997, 0.8389, 0.5, 0.75, 0.625, 0.75, 0.3947, 0.8388, 0.375, 0.875, 0.375, 0.75, 0.7307, 0.75, 0.6669, 0.8074, 0.625, 0.75, 0.625, 0.75, 0.4997, 0.8389, 0.6669, 0.8074, 0.625, 0.875, 0.5, 0.875, 0.3947, 0.8388, 0.4997, 0.8389, 0.5, 0.875, 0.375, 0.875, 0.7307, 0.75, 0.75, 0.75, 0.75, 0.75, 0.6669, 0.8074, 0.7307, 0.75, 0.75, 0.75, 0.75, 0.75, 0.7307, 0.75, 0.6669, 0.8074, 0.7307, 0.75, 0.7307, 0.75, 0.6669, 0.8074, 0.375, 0.875, 0.3947, 0.8388, 0.3947, 0.8388, 0.375, 0.875, 0.3947, 0.8388, 0.4997, 0.8389, 0.4997, 0.8389, 0.3947, 0.8388, 0.5, 0.875, 0.375, 0.875, 0.375, 0.875, 0.5, 0.875, 0.3479, 0.75, 0.348, 0.75, 0.375, 0.75, 0.375, 0.75, 0.3517, 0.75, 0.25, 0.75, 0.25, 0.75, 0.375, 0.75, 0.348, 0.75, 0.3517, 0.75, 0.375, 0.75, 0.375, 0.75, 0.25, 0.75, 0.3479, 0.75, 0.375, 0.75, 0.25, 0.75, 0.25, 0.75, 0.3517, 0.75, 0.3517, 0.75, 0.25, 0.75, 0.3517, 0.75, 0.348, 0.75, 0.348, 0.75, 0.3517, 0.75, 0.3517, 0.75, 0.3517, 0.75, 0.25, 0.75, 0.25, 0.75, 0.348, 0.75, 0.348, 0.75, 0.3517, 0.75, 0.3517, 0.75, 0.25, 0.75, 0.25, 0.75, 0.348, 0.75, 0.348, 0.75, 0.25, 0.75, 0.25, 0.75, 0.25, 0.75, 0.25, 0.75, 0.348, 0.75, 0.348, 0.75, 0.25, 0.75, 0.25, 0.75, 0.3479, 0.75, 0.3479, 0.75, 0.348, 0.75, 0.348, 0.75, 0.25, 0.75, 0.25, 0.75, 0.3479, 0.75, 0.3479, 0.75, 0.25, 0.75, 0.25, 0.75, 0.25, 0.75, 0.25, 0.75, 0.25, 0.75, 0.348, 0.75, 0.3479, 0.75, 0.25, 0.75, 0.25, 0.75, 0.25, 0.75, 0.25, 0.75, 0.25, 0.75, 0.348, 0.75, 0.3479, 0.75, 0.3479, 0.75, 0.348, 0.75, 0.0, 0.0, 0.0, 0.0, 0.0, 0.0, 0.0, 0.0, 0.25, 0.75, 0.25, 0.75, 0.25, 0.75, 0.25, 0.75, 0.0, 0.0, 0.0, 0.0, 0.0, 0.0, 0.0, 0.0, 0.3479, 0.75, 0.25, 0.75, 0.25, 0.75, 0.3479, 0.75, 0.348, 0.75, 0.25, 0.75, 0.25, 0.75, 0.3517, 0.75, 0.3517, 0.75, 0.348, 0.75, 0.348, 0.75, 0.3517, 0.75, 0.348, 0.75, 0.25, 0.75, 0.25, 0.75, 0.348, 0.75, 0.25, 0.75, 0.3517, 0.75, 0.3517, 0.75, 0.25, 0.75, 0.315, 0.5, 0.4074, 0.5, 0.375, 0.5, 0.315, 0.5, 0.2973, 0.5, 0.2973, 0.5, 0.315, 0.5, 0.445, 0.5, 0.4898, 0.5, 0.4898, 0.5, 0.445, 0.5, 0.5, 0.5, 0.375, 0.5, 0.375, 0.5, 0.4898, 0.5, 0.5, 0.5, 0.4258, 0.5, 0.3577, 0.5, 0.3577, 0.5, 0.4258, 0.5, 0.4074, 0.5, 0.315, 0.5, 0.315, 0.5, 0.4074, 0.5, 0.2973, 0.5, 0.2706, 0.5, 0.2706, 0.5, 0.2973, 0.5, 0.375, 0.3956, 0.5, 0.5, 0.5, 0.5, 0.375, 0.3956, 0.5, 0.5, 0.445, 0.5, 0.445, 0.5, 0.5, 0.5, 0.3335, 0.5, 0.3263, 0.5, 0.2973, 0.5, 0.2706, 0.5, 0.429, 0.5, 0.3335, 0.5, 0.2706, 0.5, 0.5, 0.5, 0.4258, 0.5, 0.4136, 0.5, 0.445, 0.5, 0.4898, 0.5, 0.4136, 0.5, 0.429, 0.5, 0.5, 0.5, 0.445, 0.5, 0.3263, 0.5, 0.3577, 0.5, 0.315, 0.5, 0.2973, 0.5, 0.3577, 0.5, 0.4258, 0.5, 0.4898, 0.5, 0.315, 0.5, 0.3335, 0.5, 0.429, 0.5, 0.429, 0.5, 0.3335, 0.5, 0.429, 0.5, 0.4136, 0.5, 0.4136, 0.5, 0.429, 0.5, 0.3335, 0.5, 0.429, 0.5, 0.429, 0.5, 0.3335, 0.5, 0.3577, 0.5, 0.3263, 0.5, 0.3263, 0.5, 0.3577, 0.5, 0.4136, 0.5, 0.4258, 0.5, 0.4258, 0.5, 0.4136, 0.5, 0.3263, 0.5, 0.3335, 0.5, 0.3335, 0.5, 0.3263, 0.5, 0.429, 0.5, 0.4136, 0.5, 0.4136, 0.5, 0.429, 0.5, 0.3577, 0.5, 0.3263, 0.5, 0.3263, 0.5, 0.3577, 0.5, 0.4136, 0.5, 0.4258, 0.5, 0.4258, 0.5, 0.4136, 0.5, 0.3263, 0.5, 0.3335, 0.5, 0.3335, 0.5, 0.3263, 0.5, 0.4258, 0.5, 0.3577, 0.5, 0.3577, 0.5, 0.4258, 0.5, 0.3577, 0.5, 0.3263, 0.5, 0.4136, 0.5, 0.4258, 0.5, 0.429, 0.5, 0.4136, 0.5, 0.3263, 0.5, 0.3335, 0.5, 0.3263, 0.5, 0.3335, 0.5, 0.3335, 0.5, 0.3263, 0.5, 0.3577, 0.5, 0.4258, 0.5, 0.4258, 0.5, 0.3577, 0.5, 0.3263, 0.5, 0.3263, 0.5, 0.3263, 0.5, 0.3263, 0.5, 0.4136, 0.5, 0.4258, 0.5, 0.4258, 0.5, 0.4136, 0.5, 0.4258, 0.5, 0.4136, 0.5, 0.4136, 0.5, 0.4258, 0.5, 0.3577, 0.5, 0.3577, 0.5, 0.3577, 0.5, 0.3577, 0.5, 0.3577, 0.5, 0.3577, 0.5, 0.3577, 0.5, 0.3577, 0.5, 0.3577, 0.5, 0.3263, 0.5, 0.3263, 0.5, 0.3577, 0.5, 0.4258, 0.5, 0.4258, 0.5, 0.4258, 0.5, 0.4258, 0.5, 0.4136, 0.5, 0.4136, 0.5, 0.4136, 0.5, 0.4136, 0.5, 0.4258, 0.5, 0.4258, 0.5, 0.4258, 0.5, 0.4258, 0.5, 0.3263, 0.5, 0.3577, 0.5, 0.3577, 0.5, 0.3263, 0.5, 0.4258, 0.5, 0.3577, 0.5, 0.3577, 0.5, 0.4258, 0.5, 0.4165, 0.5, 0.4165, 0.5, 0.4165, 0.5, 0.4165, 0.5, 0.3723, 0.5, 0.3723, 0.5, 0.3723, 0.5, 0.3723, 0.5, 0.4229, 0.5, 0.4229, 0.5, 0.4229, 0.5, 0.4229, 0.5, 0.4165, 0.5, 0.4165, 0.5, 0.4136, 0.5, 0.4136, 0.5, 0.4229, 0.5, 0.4165, 0.5, 0.4136, 0.5, 0.4258, 0.5, 0.4165, 0.5, 0.4229, 0.5, 0.4258, 0.5, 0.4136, 0.5, 0.4229, 0.5, 0.4229, 0.5, 0.4258, 0.5, 0.4258, 0.5, 0.3345, 0.5, 0.3495, 0.5, 0.3577, 0.5, 0.3263, 0.5, 0.3495, 0.5, 0.3345, 0.5, 0.3263, 0.5, 0.3577, 0.5, 0.3345, 0.5, 0.3345, 0.5, 0.3263, 0.5, 0.3263, 0.5, 0.3495, 0.5, 0.3495, 0.5, 0.3577, 0.5, 0.3577, 0.5, 0.3723, 0.5, 0.4112, 0.5, 0.4258, 0.5, 0.3577, 0.5, 0.4112, 0.5, 0.3723, 0.5, 0.3577, 0.5, 0.4258, 0.5, 0.3723, 0.5, 0.3723, 0.5, 0.3577, 0.5, 0.3577, 0.5, 0.4112, 0.5, 0.4112, 0.5, 0.4258, 0.5, 0.4258, 0.5, 0.3723, 0.5, 0.3723, 0.5, 0.3723, 0.5, 0.3723, 0.5, 0.4229, 0.5, 0.4229, 0.5, 0.4229, 0.5, 0.4229, 0.5, 0.3345, 0.5, 0.3345, 0.5, 0.3345, 0.5, 0.3345, 0.5, 0.3495, 0.5, 0.3495, 0.5, 0.3495, 0.5, 0.3495, 0.5, 0.3495, 0.5, 0.3345, 0.5, 0.3345, 0.5, 0.3495, 0.5, 0.4112, 0.5, 0.4112, 0.5, 0.4112, 0.5, 0.4112, 0.5, 0.4165, 0.5, 0.4229, 0.5, 0.4229, 0.5, 0.4165, 0.5, 0.4112, 0.5, 0.3723, 0.5, 0.3723, 0.5, 0.4112, 0.5, 0.3345, 0.5, 0.3495, 0.5, 0.3495, 0.5, 0.3345, 0.5, 0.4229, 0.5, 0.4165, 0.5, 0.4165, 0.5, 0.4229, 0.5, 0.3723, 0.5, 0.4112, 0.5, 0.4112, 0.5, 0.3723, 0.5, 0.3345, 0.5, 0.3345, 0.5, 0.3345, 0.5, 0.3345, 0.5, 0.4165, 0.5, 0.4229, 0.5, 0.4229, 0.5, 0.4165, 0.5, 0.3495, 0.5, 0.3345, 0.5, 0.3345, 0.5, 0.3495, 0.5, 0.4112, 0.5, 0.3723, 0.5, 0.3723, 0.5, 0.4112, 0.5, 0.4165, 0.5, 0.4165, 0.5, 0.4165, 0.5, 0.4165, 0.5, 0.3495, 0.5, 0.3495, 0.5, 0.3495, 0.5, 0.3495, 0.5, 0.3495, 0.5, 0.3345, 0.5, 0.3345, 0.5, 0.3495, 0.5, 0.4112, 0.5, 0.4112, 0.5, 0.4112, 0.5, 0.4112, 0.5, 0.4165, 0.5, 0.4229, 0.5, 0.4229, 0.5, 0.4165, 0.5, 0.4112, 0.5, 0.3723, 0.5, 0.3723, 0.5, 0.4112, 0.5, 0.3345, 0.5, 0.3495, 0.5, 0.3495, 0.5, 0.3345, 0.5, 0.4229, 0.5, 0.4165, 0.5, 0.4165, 0.5, 0.4229, 0.5, 0.3723, 0.5, 0.4112, 0.5, 0.4112, 0.5, 0.3723, 0.5, 0.3527, 0.5, 0.4098, 0.5, 0.4098, 0.5, 0.3527, 0.5, 0.3527, 0.5, 0.3527, 0.5, 0.3335, 0.5, 0.3335, 0.5, 0.4098, 0.5, 0.4098, 0.5, 0.429, 0.5, 0.429, 0.5, 0.3527, 0.5, 0.4098, 0.5, 0.429, 0.5, 0.3335, 0.5, 0.4098, 0.5, 0.3527, 0.5, 0.3335, 0.5, 0.429, 0.5, 0.4098, 0.5, 0.4098, 0.5, 0.4098, 0.5, 0.4098, 0.5, 0.4098, 0.5, 0.3527, 0.5, 0.3527, 0.5, 0.4098, 0.5, 0.3527, 0.5, 0.3527, 0.5, 0.3527, 0.5, 0.3527, 0.5, 0.3627, 0.5, 0.3997, 0.5, 0.3997, 0.5, 0.3627, 0.5, 0.3627, 0.5, 0.3627, 0.5, 0.3527, 0.5, 0.3527, 0.5, 0.3997, 0.5, 0.3997, 0.5, 0.4098, 0.5, 0.4098, 0.5, 0.3627, 0.5, 0.3997, 0.5, 0.4098, 0.5, 0.3527, 0.5, 0.3997, 0.5, 0.3627, 0.5, 0.3527, 0.5, 0.4098, 0.5, 0.3997, 0.5, 0.3627, 0.5, 0.3627, 0.5, 0.3997, 0.5, 0.3997, 0.5, 0.3997, 0.5, 0.3997, 0.5, 0.3997, 0.5, 0.3997, 0.5, 0.3627, 0.5, 0.3627, 0.5, 0.3997, 0.5, 0.3627, 0.5, 0.3627, 0.5, 0.3627, 0.5, 0.3627, 0.5, 0.3627, 0.5, 0.3997, 0.5, 0.3997, 0.5, 0.3627, 0.5, 0.3627, 0.5, 0.3627, 0.5, 0.3627, 0.5, 0.3627, 0.5, 0.3627, 0.5, 0.3997, 0.5, 0.3997, 0.5, 0.3627, 0.5, 0.3997, 0.5, 0.3997, 0.5, 0.3997, 0.5, 0.3997, 0.5, 0.6131, 0.75, 0.6142, 0.75, 0.625, 0.75, 0.625, 0.75, 0.6142, 0.75, 0.4983, 0.75, 0.5, 0.75, 0.625, 0.75, 0.4987, 0.75, 0.6115, 0.75, 0.625, 0.75, 0.5, 0.75, 0.6115, 0.75, 0.6131, 0.75, 0.625, 0.75, 0.625, 0.75, 0.3948, 0.75, 0.4001, 0.75, 0.375, 0.75, 0.375, 0.75, 0.3921, 0.75, 0.3948, 0.75, 0.375, 0.75, 0.375, 0.75, 0.4983, 0.75, 0.3921, 0.75, 0.375, 0.75, 0.5, 0.75, 0.4001, 0.75, 0.4987, 0.75, 0.5, 0.75, 0.375, 0.75, 0.3256, 0.75, 0.25, 0.75, 0.25, 0.75, 0.375, 0.75, 0.3168, 0.75, 0.322, 0.75, 0.375, 0.75, 0.375, 0.75, 0.3043, 0.75, 0.3003, 0.75, 0.3003, 0.75, 0.3043, 0.75, 0.3159, 0.75, 0.3168, 0.75, 0.375, 0.75, 0.375, 0.75, 0.322, 0.75, 0.3256, 0.75, 0.375, 0.75, 0.375, 0.75, 0.25, 0.75, 0.3313, 0.75, 0.375, 0.75, 0.25, 0.75, 0.3043, 0.75, 0.25, 0.75, 0.25, 0.75, 0.3256, 0.75, 0.2954, 0.75, 0.3003, 0.75, 0.322, 0.75, 0.3168, 0.75, 0.2924, 0.75, 0.2954, 0.75, 0.3168, 0.75, 0.3159, 0.75, 0.3003, 0.75, 0.3043, 0.75, 0.3256, 0.75, 0.322, 0.75, 0.3313, 0.75, 0.2924, 0.75, 0.3159, 0.75, 0.375, 0.75, 0.25, 0.75, 0.3043, 0.75, 0.3003, 0.75, 0.25, 0.75, 0.25, 0.75, 0.3003, 0.75, 0.2954, 0.75, 0.25, 0.75, 0.25, 0.75, 0.2954, 0.75, 0.2924, 0.75, 0.25, 0.75, 0.25, 0.75, 0.2924, 0.75, 0.3313, 0.75, 0.25, 0.75, 0.2954, 0.75, 0.2924, 0.75, 0.2924, 0.75, 0.2954, 0.75, 0.3313, 0.75, 0.25, 0.75, 0.25, 0.75, 0.3313, 0.75, 0.5981, 0.5606, 0.5241, 0.5573, 0.5, 0.5, 0.625, 0.5, 0.6016, 0.601, 0.5981, 0.5606, 0.625, 0.5, 0.625, 0.625, 0.5887, 0.705, 0.6016, 0.601, 0.625, 0.625, 0.625, 0.75, 0.5364, 0.7011, 0.5887, 0.705, 0.625, 0.75, 0.5, 0.75, 0.5241, 0.5573, 0.5259, 0.6233, 0.5, 0.625, 0.5, 0.5, 0.5259, 0.6233, 0.5364, 0.7011, 0.5, 0.75, 0.5, 0.625, 0.625, 0.75, 0.625, 0.75, 0.75, 0.75, 0.75, 0.75, 0.625, 0.75, 0.625, 0.75, 0.75, 0.75, 0.75, 0.75, 0.5, 0.5, 0.5, 0.5, 0.5, 0.5, 0.445, 0.5, 0.625, 0.5, 0.625, 0.5, 0.625, 0.5, 0.625, 0.5, 0.5, 0.5, 0.5, 0.5, 0.445, 0.5, 0.4898, 0.5, 0.625, 0.5, 0.625, 0.5, 0.5, 0.5, 0.5, 0.5, 0.375, 0.5, 0.375, 0.625, 0.5, 0.625, 0.5, 0.5, 0.5241, 0.5573, 0.5259, 0.6233, 0.6016, 0.601, 0.5981, 0.5606, 0.5259, 0.6233, 0.5364, 0.7011, 0.5887, 0.705, 0.6016, 0.601, 0.375, 0.625, 0.375, 0.75, 0.5, 0.75, 0.5, 0.625, 0.375, 0.75, 0.375, 0.75, 0.5, 0.75, 0.5, 0.75, 0.25, 0.75, 0.25, 0.75, 0.375, 0.75, 0.375, 0.75, 0.25, 0.5, 0.25, 0.625, 0.375, 0.625, 0.375, 0.5, 0.25, 0.625, 0.25, 0.75, 0.375, 0.75, 0.375, 0.625, 0.5, 0.75, 0.5, 0.75, 0.625, 0.75, 0.625, 0.75, 0.625, 0.5, 0.625, 0.625, 0.75, 0.625, 0.75, 0.5, 0.315, 0.5, 0.2973, 0.5, 0.25, 0.5, 0.25, 0.5, 0.75, 0.5, 0.75, 0.5, 0.625, 0.5, 0.625, 0.5, 0.625, 0.625, 0.625, 0.75, 0.75, 0.75, 0.75, 0.625, 0.625, 0.5, 0.625, 0.5, 0.625, 0.5, 0.625, 0.5, 0.625, 0.5, 0.625, 0.5, 0.5, 0.5, 0.5, 0.5, 0.375, 0.5, 0.375, 0.5, 0.315, 0.5, 0.25, 0.5, 0.25, 0.5, 0.625, 0.5, 0.625, 0.5, 0.5, 0.5, 0.5, 0.5, 0.625, 0.5, 0.625, 0.5, 0.5, 0.5, 0.5, 0.5, 0.429, 0.5, 0.429, 0.5, 0.4136, 0.5, 0.4136, 0.5, 0.375, 0.375, 0.375, 0.3956, 0.5, 0.5, 0.5, 0.5, 0.5, 0.375, 0.2973, 0.5, 0.2706, 0.5, 0.25, 0.5, 0.25, 0.5, 0.5, 0.375, 0.5, 0.5, 0.625, 0.5, 0.625, 0.375, 0.625, 0.5, 0.625, 0.5, 0.75, 0.5, 0.75, 0.5, 0.5, 0.5, 0.5, 0.5, 0.5, 0.375, 0.5, 0.375, 0.625, 0.5, 0.625, 0.5, 0.75, 0.5, 0.75, 0.5, 0.625, 0.5, 0.625, 0.5, 0.625, 0.5, 0.625, 0.5, 0.75, 0.5, 0.75, 0.5, 0.625, 0.5, 0.625, 0.5, 0.75, 0.5, 0.75, 0.5, 0.625, 0.5, 0.625, 0.5, 0.75, 0.5, 0.75, 0.5, 0.625, 0.5, 0.625, 0.5, 0.75, 0.5, 0.75, 0.5, 0.625, 0.5, 0.625, 0.5, 0.75, 0.5, 0.75, 0.5, 0.625, 0.5, 0.625, 0.5, 0.375, 0.75, 0.375, 0.75, 0.5, 0.75, 0.5, 0.75, 0.3003, 0.75, 0.3003, 0.75, 0.2954, 0.75, 0.2954, 0.75, 0.25, 0.75, 0.25, 0.75, 0.375, 0.75, 0.375, 0.75, 0.375, 0.75, 0.375, 0.75, 0.5, 0.75, 0.5, 0.75, 0.5, 0.75, 0.5, 0.75, 0.625, 0.75, 0.625, 0.75, 0.5, 0.75, 0.5, 0.75, 0.625, 0.75, 0.625, 0.75, 0.625, 0.75, 0.625, 0.75, 0.75, 0.75, 0.75, 0.75, 0.375, 0.75, 0.375, 0.75, 0.5, 0.75, 0.5, 0.75, 0.2924, 0.75, 0.2924, 0.75, 0.3313, 0.75, 0.3313, 0.75, 0.625, 0.75, 0.625, 0.75, 0.75, 0.75, 0.75, 0.75, 0.5, 0.75, 0.5, 0.75, 0.625, 0.75, 0.625, 0.75, 0.5, 0.75, 0.5, 0.75, 0.625, 0.75, 0.625, 0.75, 0.625, 0.75, 0.625, 0.75, 0.75, 0.75, 0.75, 0.75, 0.375, 0.75, 0.375, 0.75, 0.5, 0.75, 0.5, 0.75, 0.25, 0.75, 0.25, 0.75, 0.375, 0.75, 0.375, 0.75, 0.25, 0.75, 0.25, 0.75, 0.3043, 0.75, 0.3043, 0.75, 0.375, 0.75, 0.375, 0.75, 0.5, 0.75, 0.5, 0.75, 0.625, 0.75, 0.625, 0.75, 0.75, 0.75, 0.75, 0.75, 0.4983, 0.75, 0.5, 0.75, 0.6131, 0.75, 0.6142, 0.75, 0.5, 0.75, 0.5, 0.75, 0.625, 0.75, 0.625, 0.75, 0.625, 0.75, 0.625, 0.75, 0.75, 0.75, 0.75, 0.75, 0.3948, 0.75, 0.4001, 0.75, 0.4987, 0.75, 0.5, 0.75, 0.3921, 0.75, 0.3948, 0.75, 0.5, 0.75, 0.4983, 0.75, 0.3479, 0.75, 0.3479, 0.75, 0.25, 0.75, 0.25, 0.75, 0.4997, 0.8389, 0.4997, 0.8389, 0.6669, 0.8074, 0.6669, 0.8074, 0.348, 0.75, 0.348, 0.75, 0.3479, 0.75, 0.3479, 0.75, 0.5, 0.75, 0.4987, 0.75, 0.6115, 0.75, 0.6131, 0.75, 0.625, 0.5, 0.625, 0.5, 0.625, 0.5, 0.625, 0.5, 0.625, 0.5, 0.625, 0.5, 0.625, 0.5, 0.625, 0.5, 0.625, 0.5, 0.625, 0.5, 0.625, 0.5, 0.625, 0.5, 0.75, 0.75, 0.625, 0.75, 0.7307, 0.75, 0.4997, 0.8389, 0.5, 0.75, 0.375, 0.75, 0.3947, 0.8388, 0.6669, 0.8074, 0.625, 0.75, 0.5, 0.75, 0.4997, 0.8389, 0.3947, 0.8388, 0.375, 0.75, 0.375, 0.875, 0.7307, 0.75, 0.625, 0.75, 0.625, 0.75, 0.6669, 0.8074, 0.4997, 0.8389, 0.5, 0.875, 0.625, 0.875, 0.6669, 0.8074, 0.3947, 0.8388, 0.375, 0.875, 0.5, 0.875, 0.4997, 0.8389, 0.7307, 0.75, 0.6669, 0.8074, 0.75, 0.75, 0.75, 0.75, 0.7307, 0.75, 0.7307, 0.75, 0.75, 0.75, 0.75, 0.75, 0.6669, 0.8074, 0.6669, 0.8074, 0.7307, 0.75, 0.7307, 0.75, 0.375, 0.875, 0.375, 0.875, 0.3947, 0.8388, 0.3947, 0.8388, 0.3947, 0.8388, 0.3947, 0.8388, 0.4997, 0.8389, 0.4997, 0.8389, 0.3479, 0.75, 0.375, 0.75, 0.375, 0.75, 0.348, 0.75, 0.3517, 0.75, 0.375, 0.75, 0.25, 0.75, 0.25, 0.75, 0.348, 0.75, 0.375, 0.75, 0.375, 0.75, 0.3517, 0.75, 0.25, 0.75, 0.25, 0.75, 0.375, 0.75, 0.3479, 0.75, 0.25, 0.75, 0.25, 0.75, 0.3517, 0.75, 0.3517, 0.75, 0.3517, 0.75, 0.3517, 0.75, 0.348, 0.75, 0.348, 0.75, 0.3517, 0.75, 0.25, 0.75, 0.25, 0.75, 0.3517, 0.75, 0.348, 0.75, 0.3517, 0.75, 0.3517, 0.75, 0.348, 0.75, 0.25, 0.75, 0.348, 0.75, 0.348, 0.75, 0.25, 0.75, 0.348, 0.75, 0.25, 0.75, 0.25, 0.75, 0.348, 0.75, 0.3479, 0.75, 0.348, 0.75, 0.348, 0.75, 0.3479, 0.75, 0.25, 0.75, 0.3479, 0.75, 0.3479, 0.75, 0.25, 0.75, 0.25, 0.75, 0.25, 0.75, 0.3479, 0.75, 0.348, 0.75, 0.348, 0.75, 0.348, 0.75, 0.3479, 0.75, 0.3479, 0.75, 0.0, 0.0, 0.0, 0.0, 0.0, 0.0, 0.0, 0.0, 0.3479, 0.75, 0.3479, 0.75, 0.25, 0.75, 0.25, 0.75, 0.3517, 0.75, 0.3517, 0.75, 0.348, 0.75, 0.348, 0.75, 0.348, 0.75, 0.348, 0.75, 0.25, 0.75, 0.25, 0.75, 0.25, 0.75, 0.25, 0.75, 0.3517, 0.75, 0.3517, 0.75, 0.315, 0.5, 0.375, 0.5, 0.4074, 0.5, 0.315, 0.5, 0.315, 0.5, 0.2973, 0.5, 0.2973, 0.5, 0.445, 0.5, 0.445, 0.5, 0.4898, 0.5, 0.4898, 0.5, 0.5, 0.5, 0.5, 0.5, 0.4898, 0.5, 0.375, 0.5, 0.375, 0.5, 0.4258, 0.5, 0.4258, 0.5, 0.3577, 0.5, 0.3577, 0.5, 0.4074, 0.5, 0.4074, 0.5, 0.315, 0.5, 0.315, 0.5, 0.2973, 0.5, 0.2973, 0.5, 0.2706, 0.5, 0.2706, 0.5, 0.375, 0.3956, 0.375, 0.3956, 0.5, 0.5, 0.5, 0.5, 0.5, 0.5, 0.5, 0.5, 0.445, 0.5, 0.445, 0.5, 0.3335, 0.5, 0.2706, 0.5, 0.2973, 0.5, 0.3263, 0.5, 0.429, 0.5, 0.5, 0.5, 0.2706, 0.5, 0.3335, 0.5, 0.4258, 0.5, 0.4898, 0.5, 0.445, 0.5, 0.4136, 0.5, 0.4136, 0.5, 0.445, 0.5, 0.5, 0.5, 0.429, 0.5, 0.3263, 0.5, 0.2973, 0.5, 0.315, 0.5, 0.3577, 0.5, 0.3577, 0.5, 0.315, 0.5, 0.4898, 0.5, 0.4258, 0.5, 0.3335, 0.5, 0.3335, 0.5, 0.429, 0.5, 0.429, 0.5, 0.429, 0.5, 0.429, 0.5, 0.4136, 0.5, 0.4136, 0.5, 0.3335, 0.5, 0.3335, 0.5, 0.429, 0.5, 0.429, 0.5, 0.3577, 0.5, 0.3577, 0.5, 0.3263, 0.5, 0.3263, 0.5, 0.4136, 0.5, 0.4136, 0.5, 0.4258, 0.5, 0.4258, 0.5, 0.3263, 0.5, 0.3263, 0.5, 0.3335, 0.5, 0.3335, 0.5, 0.429, 0.5, 0.429, 0.5, 0.4136, 0.5, 0.4136, 0.5, 0.3577, 0.5, 0.3577, 0.5, 0.3263, 0.5, 0.3263, 0.5, 0.4136, 0.5, 0.4136, 0.5, 0.4258, 0.5, 0.4258, 0.5, 0.3263, 0.5, 0.3263, 0.5, 0.3335, 0.5, 0.3335, 0.5, 0.4258, 0.5, 0.4258, 0.5, 0.3577, 0.5, 0.3577, 0.5, 0.3577, 0.5, 0.4258, 0.5, 0.4136, 0.5, 0.3263, 0.5, 0.429, 0.5, 0.3335, 0.5, 0.3263, 0.5, 0.4136, 0.5, 0.3263, 0.5, 0.3263, 0.5, 0.3335, 0.5, 0.3335, 0.5, 0.3577, 0.5, 0.3577, 0.5, 0.4258, 0.5, 0.4258, 0.5, 0.3263, 0.5, 0.3263, 0.5, 0.3263, 0.5, 0.3263, 0.5, 0.4136, 0.5, 0.4136, 0.5, 0.4258, 0.5, 0.4258, 0.5, 0.4258, 0.5, 0.4258, 0.5, 0.4136, 0.5, 0.4136, 0.5, 0.3577, 0.5, 0.3577, 0.5, 0.3577, 0.5, 0.3577, 0.5, 0.3577, 0.5, 0.3577, 0.5, 0.3577, 0.5, 0.3577, 0.5, 0.3577, 0.5, 0.3577, 0.5, 0.3263, 0.5, 0.3263, 0.5, 0.4258, 0.5, 0.4258, 0.5, 0.4258, 0.5, 0.4258, 0.5, 0.4136, 0.5, 0.4136, 0.5, 0.4136, 0.5, 0.4136, 0.5, 0.4258, 0.5, 0.4258, 0.5, 0.4258, 0.5, 0.4258, 0.5, 0.3263, 0.5, 0.3263, 0.5, 0.3577, 0.5, 0.3577, 0.5, 0.4258, 0.5, 0.4258, 0.5, 0.3577, 0.5, 0.3577, 0.5, 0.4165, 0.5, 0.4165, 0.5, 0.4165, 0.5, 0.4165, 0.5, 0.3723, 0.5, 0.3723, 0.5, 0.3723, 0.5, 0.3723, 0.5, 0.4229, 0.5, 0.4229, 0.5, 0.4229, 0.5, 0.4229, 0.5, 0.4165, 0.5, 0.4136, 0.5, 0.4136, 0.5, 0.4165, 0.5, 0.4229, 0.5, 0.4258, 0.5, 0.4136, 0.5, 0.4165, 0.5, 0.4165, 0.5, 0.4136, 0.5, 0.4258, 0.5, 0.4229, 0.5, 0.4229, 0.5, 0.4258, 0.5, 0.4258, 0.5, 0.4229, 0.5, 0.3345, 0.5, 0.3263, 0.5, 0.3577, 0.5, 0.3495, 0.5, 0.3495, 0.5, 0.3577, 0.5, 0.3263, 0.5, 0.3345, 0.5, 0.3345, 0.5, 0.3263, 0.5, 0.3263, 0.5, 0.3345, 0.5, 0.3495, 0.5, 0.3577, 0.5, 0.3577, 0.5, 0.3495, 0.5, 0.3723, 0.5, 0.3577, 0.5, 0.4258, 0.5, 0.4112, 0.5, 0.4112, 0.5, 0.4258, 0.5, 0.3577, 0.5, 0.3723, 0.5, 0.3723, 0.5, 0.3577, 0.5, 0.3577, 0.5, 0.3723, 0.5, 0.4112, 0.5, 0.4258, 0.5, 0.4258, 0.5, 0.4112, 0.5, 0.3723, 0.5, 0.3723, 0.5, 0.3723, 0.5, 0.3723, 0.5, 0.4229, 0.5, 0.4229, 0.5, 0.4229, 0.5, 0.4229, 0.5, 0.3345, 0.5, 0.3345, 0.5, 0.3345, 0.5, 0.3345, 0.5, 0.3495, 0.5, 0.3495, 0.5, 0.3495, 0.5, 0.3495, 0.5, 0.3495, 0.5, 0.3495, 0.5, 0.3345, 0.5, 0.3345, 0.5, 0.4112, 0.5, 0.4112, 0.5, 0.4112, 0.5, 0.4112, 0.5, 0.4165, 0.5, 0.4165, 0.5, 0.4229, 0.5, 0.4229, 0.5, 0.4112, 0.5, 0.4112, 0.5, 0.3723, 0.5, 0.3723, 0.5, 0.3345, 0.5, 0.3345, 0.5, 0.3495, 0.5, 0.3495, 0.5, 0.4229, 0.5, 0.4229, 0.5, 0.4165, 0.5, 0.4165, 0.5, 0.3723, 0.5, 0.3723, 0.5, 0.4112, 0.5, 0.4112, 0.5, 0.3345, 0.5, 0.3345, 0.5, 0.3345, 0.5, 0.3345, 0.5, 0.4165, 0.5, 0.4165, 0.5, 0.4229, 0.5, 0.4229, 0.5, 0.3495, 0.5, 0.3495, 0.5, 0.3345, 0.5, 0.3345, 0.5, 0.4112, 0.5, 0.4112, 0.5, 0.3723, 0.5, 0.3723, 0.5, 0.4165, 0.5, 0.4165, 0.5, 0.4165, 0.5, 0.4165, 0.5, 0.3495, 0.5, 0.3495, 0.5, 0.3495, 0.5, 0.3495, 0.5, 0.3495, 0.5, 0.3495, 0.5, 0.3345, 0.5, 0.3345, 0.5, 0.4112, 0.5, 0.4112, 0.5, 0.4112, 0.5, 0.4112, 0.5, 0.4165, 0.5, 0.4165, 0.5, 0.4229, 0.5, 0.4229, 0.5, 0.4112, 0.5, 0.4112, 0.5, 0.3723, 0.5, 0.3723, 0.5, 0.3345, 0.5, 0.3345, 0.5, 0.3495, 0.5, 0.3495, 0.5, 0.4229, 0.5, 0.4229, 0.5, 0.4165, 0.5, 0.4165, 0.5, 0.3723, 0.5, 0.3723, 0.5, 0.4112, 0.5, 0.4112, 0.5, 0.3527, 0.5, 0.3527, 0.5, 0.4098, 0.5, 0.4098, 0.5, 0.3527, 0.5, 0.3335, 0.5, 0.3335, 0.5, 0.3527, 0.5, 0.4098, 0.5, 0.429, 0.5, 0.429, 0.5, 0.4098, 0.5, 0.3527, 0.5, 0.3335, 0.5, 0.429, 0.5, 0.4098, 0.5, 0.4098, 0.5, 0.429, 0.5, 0.3335, 0.5, 0.3527, 0.5, 0.4098, 0.5, 0.4098, 0.5, 0.4098, 0.5, 0.4098, 0.5, 0.4098, 0.5, 0.4098, 0.5, 0.3527, 0.5, 0.3527, 0.5, 0.3527, 0.5, 0.3527, 0.5, 0.3527, 0.5, 0.3527, 0.5, 0.3627, 0.5, 0.3627, 0.5, 0.3997, 0.5, 0.3997, 0.5, 0.3627, 0.5, 0.3527, 0.5, 0.3527, 0.5, 0.3627, 0.5, 0.3997, 0.5, 0.4098, 0.5, 0.4098, 0.5, 0.3997, 0.5, 0.3627, 0.5, 0.3527, 0.5, 0.4098, 0.5, 0.3997, 0.5, 0.3997, 0.5, 0.4098, 0.5, 0.3527, 0.5, 0.3627, 0.5, 0.3997, 0.5, 0.3997, 0.5, 0.3627, 0.5, 0.3627, 0.5, 0.3997, 0.5, 0.3997, 0.5, 0.3997, 0.5, 0.3997, 0.5, 0.3997, 0.5, 0.3997, 0.5, 0.3627, 0.5, 0.3627, 0.5, 0.3627, 0.5, 0.3627, 0.5, 0.3627, 0.5, 0.3627, 0.5, 0.3627, 0.5, 0.3627, 0.5, 0.3997, 0.5, 0.3997, 0.5, 0.3627, 0.5, 0.3627, 0.5, 0.3627, 0.5, 0.3627, 0.5, 0.3627, 0.5, 0.3627, 0.5, 0.3997, 0.5, 0.3997, 0.5, 0.3997, 0.5, 0.3997, 0.5, 0.3997, 0.5, 0.3997, 0.5, 0.6131, 0.75, 0.625, 0.75, 0.625, 0.75, 0.6142, 0.75, 0.6142, 0.75, 0.625, 0.75, 0.5, 0.75, 0.4983, 0.75, 0.4987, 0.75, 0.5, 0.75, 0.625, 0.75, 0.6115, 0.75, 0.6115, 0.75, 0.625, 0.75, 0.625, 0.75, 0.6131, 0.75, 0.3948, 0.75, 0.375, 0.75, 0.375, 0.75, 0.4001, 0.75, 0.3921, 0.75, 0.375, 0.75, 0.375, 0.75, 0.3948, 0.75, 0.4983, 0.75, 0.5, 0.75, 0.375, 0.75, 0.3921, 0.75, 0.4001, 0.75, 0.375, 0.75, 0.5, 0.75, 0.4987, 0.75, 0.3256, 0.75, 0.375, 0.75, 0.25, 0.75, 0.25, 0.75, 0.3168, 0.75, 0.375, 0.75, 0.375, 0.75, 0.322, 0.75, 0.3043, 0.75, 0.3043, 0.75, 0.3003, 0.75, 0.3003, 0.75, 0.3159, 0.75, 0.375, 0.75, 0.375, 0.75, 0.3168, 0.75, 0.322, 0.75, 0.375, 0.75, 0.375, 0.75, 0.3256, 0.75, 0.25, 0.75, 0.25, 0.75, 0.375, 0.75, 0.3313, 0.75, 0.3043, 0.75, 0.3256, 0.75, 0.25, 0.75, 0.25, 0.75, 0.2954, 0.75, 0.3168, 0.75, 0.322, 0.75, 0.3003, 0.75, 0.2924, 0.75, 0.3159, 0.75, 0.3168, 0.75, 0.2954, 0.75, 0.3003, 0.75, 0.322, 0.75, 0.3256, 0.75, 0.3043, 0.75, 0.3313, 0.75, 0.375, 0.75, 0.3159, 0.75, 0.2924, 0.75, 0.25, 0.75, 0.25, 0.75, 0.3003, 0.75, 0.3043, 0.75, 0.25, 0.75, 0.25, 0.75, 0.2954, 0.75, 0.3003, 0.75, 0.25, 0.75, 0.25, 0.75, 0.2924, 0.75, 0.2954, 0.75, 0.25, 0.75, 0.25, 0.75, 0.3313, 0.75, 0.2924, 0.75, 0.2954, 0.75, 0.2954, 0.75, 0.2924, 0.75, 0.2924, 0.75, 0.3313, 0.75, 0.3313, 0.75, 0.25, 0.75, 0.25, 0.75, 0.5981, 0.5606, 0.625, 0.5, 0.5, 0.5, 0.5241, 0.5573, 0.6016, 0.601, 0.625, 0.625, 0.625, 0.5, 0.5981, 0.5606, 0.5887, 0.705, 0.625, 0.75, 0.625, 0.625, 0.6016, 0.601, 0.5364, 0.7011, 0.5, 0.75, 0.625, 0.75, 0.5887, 0.705, 0.5241, 0.5573, 0.5, 0.5, 0.5, 0.625, 0.5259, 0.6233, 0.5259, 0.6233, 0.5, 0.625, 0.5, 0.75, 0.5364, 0.7011])
me_cube_006.update()

# ---- objects
ob_chicken = bpy.data.objects.new('Chicken', me_cube_006)

# ---- transforms, parenting, visibility, modifiers, constraints
ob_chicken.location = (0.0, 0.0, 0.0)

# ---- collection membership
col_collection.objects.link(ob_chicken)

# ---- scene / render settings (as saved in the file)
scene.frame_start = 1; scene.frame_end = 250; scene.frame_set(2)
scene.render.engine = 'BLENDER_EEVEE_NEXT'
scene.cycles.sampling_pattern = 'TABULATED_SOBOL'
bpy.context.view_layer.update()

# ---- added for rendering (the .blend has no active camera and no usable light): camera, sun
cam_auto = bpy.data.cameras.new('AutoCamera')
cam_auto.lens = 50.0
cam_auto.sensor_width = 36.0
cam_auto.clip_end = 1000.0
ob_auto_camera = bpy.data.objects.new('AutoCamera', cam_auto)
scene.collection.objects.link(ob_auto_camera)
ob_auto_camera.location = (6.85735, -8.21157, 7.95778)
ob_auto_camera.rotation_euler = (1.09748, -7.21219e-08, 0.694738)
scene.camera = ob_auto_camera
light_auto_sun = bpy.data.lights.new('AutoSun', 'SUN')
light_auto_sun.energy = 3.0
light_auto_sun.angle = 0.0523599
ob_auto_sun = bpy.data.objects.new('AutoSun', light_auto_sun)
scene.collection.objects.link(ob_auto_sun)
ob_auto_sun.rotation_euler = (0.872665, 0.174533, 0.523599)
bpy.context.view_layer.update()
